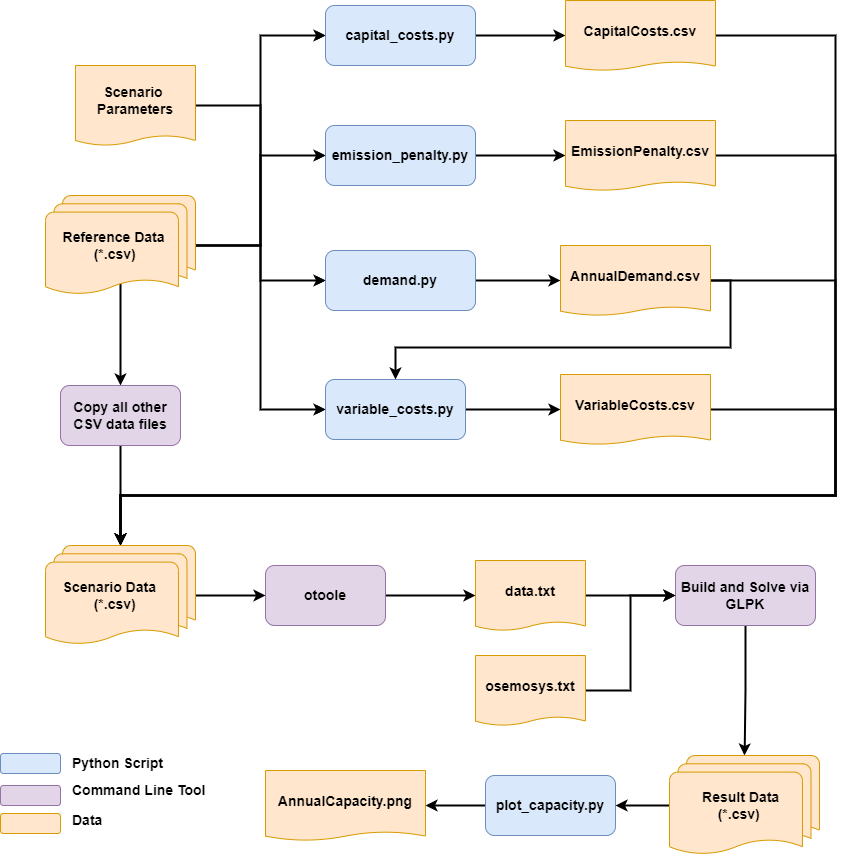

The diagram above was exported from draw.io. Its source (the exported page's mxGraphModel, read from the mxfile embedded in the PNG):
<mxGraphModel dx="2523" dy="1255" grid="1" gridSize="10" guides="1" tooltips="1" connect="1" arrows="1" fold="1" page="1" pageScale="1" pageWidth="850" pageHeight="1100" math="0" shadow="0">
  <root>
    <mxCell id="0" />
    <mxCell id="1" parent="0" />
    <mxCell id="5pvSiUsHJxh6kLR6ZuF_-36" style="edgeStyle=orthogonalEdgeStyle;rounded=0;orthogonalLoop=1;jettySize=auto;html=1;exitX=1;exitY=0.5;exitDx=0;exitDy=0;entryX=0;entryY=0.5;entryDx=0;entryDy=0;strokeWidth=2;" edge="1" parent="1" source="5pvSiUsHJxh6kLR6ZuF_-3" target="5pvSiUsHJxh6kLR6ZuF_-32">
      <mxGeometry relative="1" as="geometry" />
    </mxCell>
    <mxCell id="5pvSiUsHJxh6kLR6ZuF_-3" value="capital_costs.py" style="rounded=1;whiteSpace=wrap;html=1;fontSize=14;fillColor=#dae8fc;strokeColor=#6c8ebf;fontStyle=1" vertex="1" parent="1">
      <mxGeometry x="-100" y="128" width="150" height="60" as="geometry" />
    </mxCell>
    <mxCell id="5pvSiUsHJxh6kLR6ZuF_-37" style="edgeStyle=orthogonalEdgeStyle;rounded=0;orthogonalLoop=1;jettySize=auto;html=1;exitX=1;exitY=0.5;exitDx=0;exitDy=0;entryX=0;entryY=0.5;entryDx=0;entryDy=0;strokeWidth=2;" edge="1" parent="1" source="5pvSiUsHJxh6kLR6ZuF_-4" target="5pvSiUsHJxh6kLR6ZuF_-33">
      <mxGeometry relative="1" as="geometry" />
    </mxCell>
    <mxCell id="5pvSiUsHJxh6kLR6ZuF_-4" value="emission_penalty.py" style="rounded=1;whiteSpace=wrap;html=1;fontSize=14;fillColor=#dae8fc;strokeColor=#6c8ebf;fontStyle=1" vertex="1" parent="1">
      <mxGeometry x="-100" y="248" width="150" height="60" as="geometry" />
    </mxCell>
    <mxCell id="5pvSiUsHJxh6kLR6ZuF_-38" style="edgeStyle=orthogonalEdgeStyle;rounded=0;orthogonalLoop=1;jettySize=auto;html=1;exitX=1;exitY=0.5;exitDx=0;exitDy=0;entryX=0;entryY=0.5;entryDx=0;entryDy=0;strokeWidth=2;" edge="1" parent="1" source="5pvSiUsHJxh6kLR6ZuF_-6" target="5pvSiUsHJxh6kLR6ZuF_-34">
      <mxGeometry relative="1" as="geometry" />
    </mxCell>
    <mxCell id="5pvSiUsHJxh6kLR6ZuF_-6" value="demand.py" style="rounded=1;whiteSpace=wrap;html=1;fontSize=14;fillColor=#dae8fc;strokeColor=#6c8ebf;fontStyle=1" vertex="1" parent="1">
      <mxGeometry x="-100" y="373" width="150" height="60" as="geometry" />
    </mxCell>
    <mxCell id="5pvSiUsHJxh6kLR6ZuF_-39" style="edgeStyle=orthogonalEdgeStyle;rounded=0;orthogonalLoop=1;jettySize=auto;html=1;exitX=1;exitY=0.5;exitDx=0;exitDy=0;entryX=0;entryY=0.5;entryDx=0;entryDy=0;strokeWidth=2;" edge="1" parent="1" source="5pvSiUsHJxh6kLR6ZuF_-7" target="5pvSiUsHJxh6kLR6ZuF_-35">
      <mxGeometry relative="1" as="geometry" />
    </mxCell>
    <mxCell id="5pvSiUsHJxh6kLR6ZuF_-7" value="variable_costs.py" style="rounded=1;whiteSpace=wrap;html=1;fontSize=14;fillColor=#dae8fc;strokeColor=#6c8ebf;fontStyle=1" vertex="1" parent="1">
      <mxGeometry x="-100" y="502" width="140" height="60" as="geometry" />
    </mxCell>
    <mxCell id="5pvSiUsHJxh6kLR6ZuF_-24" style="edgeStyle=orthogonalEdgeStyle;rounded=0;orthogonalLoop=1;jettySize=auto;html=1;exitX=1;exitY=0.5;exitDx=0;exitDy=0;entryX=0;entryY=0.5;entryDx=0;entryDy=0;" edge="1" parent="1" source="5pvSiUsHJxh6kLR6ZuF_-9" target="5pvSiUsHJxh6kLR6ZuF_-3">
      <mxGeometry relative="1" as="geometry" />
    </mxCell>
    <mxCell id="5pvSiUsHJxh6kLR6ZuF_-25" style="edgeStyle=orthogonalEdgeStyle;rounded=0;orthogonalLoop=1;jettySize=auto;html=1;exitX=1;exitY=0.5;exitDx=0;exitDy=0;entryX=0;entryY=0.5;entryDx=0;entryDy=0;" edge="1" parent="1" source="5pvSiUsHJxh6kLR6ZuF_-9" target="5pvSiUsHJxh6kLR6ZuF_-4">
      <mxGeometry relative="1" as="geometry" />
    </mxCell>
    <mxCell id="5pvSiUsHJxh6kLR6ZuF_-26" style="edgeStyle=orthogonalEdgeStyle;rounded=0;orthogonalLoop=1;jettySize=auto;html=1;exitX=1;exitY=0.5;exitDx=0;exitDy=0;entryX=0;entryY=0.5;entryDx=0;entryDy=0;" edge="1" parent="1" source="5pvSiUsHJxh6kLR6ZuF_-9" target="5pvSiUsHJxh6kLR6ZuF_-6">
      <mxGeometry relative="1" as="geometry" />
    </mxCell>
    <mxCell id="5pvSiUsHJxh6kLR6ZuF_-31" style="edgeStyle=orthogonalEdgeStyle;rounded=0;orthogonalLoop=1;jettySize=auto;html=1;exitX=1;exitY=0.5;exitDx=0;exitDy=0;entryX=0;entryY=0.5;entryDx=0;entryDy=0;strokeWidth=2;" edge="1" parent="1" source="5pvSiUsHJxh6kLR6ZuF_-9" target="5pvSiUsHJxh6kLR6ZuF_-7">
      <mxGeometry relative="1" as="geometry" />
    </mxCell>
    <mxCell id="5pvSiUsHJxh6kLR6ZuF_-9" value="Scenario&amp;nbsp;&lt;br&gt;Parameters" style="shape=document;whiteSpace=wrap;html=1;boundedLbl=1;fontSize=14;size=0.125;fillColor=#ffe6cc;strokeColor=#d79b00;fontStyle=1" vertex="1" parent="1">
      <mxGeometry x="-350" y="188" width="120" height="80" as="geometry" />
    </mxCell>
    <mxCell id="5pvSiUsHJxh6kLR6ZuF_-27" style="edgeStyle=orthogonalEdgeStyle;rounded=0;orthogonalLoop=1;jettySize=auto;html=1;exitX=1;exitY=0.5;exitDx=0;exitDy=0;exitPerimeter=0;entryX=0;entryY=0.5;entryDx=0;entryDy=0;strokeWidth=2;" edge="1" parent="1" source="5pvSiUsHJxh6kLR6ZuF_-12" target="5pvSiUsHJxh6kLR6ZuF_-4">
      <mxGeometry relative="1" as="geometry" />
    </mxCell>
    <mxCell id="5pvSiUsHJxh6kLR6ZuF_-28" style="edgeStyle=orthogonalEdgeStyle;rounded=0;orthogonalLoop=1;jettySize=auto;html=1;exitX=1;exitY=0.5;exitDx=0;exitDy=0;exitPerimeter=0;entryX=0;entryY=0.5;entryDx=0;entryDy=0;strokeWidth=2;" edge="1" parent="1" source="5pvSiUsHJxh6kLR6ZuF_-12" target="5pvSiUsHJxh6kLR6ZuF_-3">
      <mxGeometry relative="1" as="geometry" />
    </mxCell>
    <mxCell id="5pvSiUsHJxh6kLR6ZuF_-29" style="edgeStyle=orthogonalEdgeStyle;rounded=0;orthogonalLoop=1;jettySize=auto;html=1;exitX=1;exitY=0.5;exitDx=0;exitDy=0;exitPerimeter=0;entryX=0;entryY=0.5;entryDx=0;entryDy=0;strokeWidth=2;" edge="1" parent="1" source="5pvSiUsHJxh6kLR6ZuF_-12" target="5pvSiUsHJxh6kLR6ZuF_-6">
      <mxGeometry relative="1" as="geometry" />
    </mxCell>
    <mxCell id="5pvSiUsHJxh6kLR6ZuF_-30" style="edgeStyle=orthogonalEdgeStyle;rounded=0;orthogonalLoop=1;jettySize=auto;html=1;exitX=1;exitY=0.5;exitDx=0;exitDy=0;exitPerimeter=0;entryX=0;entryY=0.5;entryDx=0;entryDy=0;" edge="1" parent="1" source="5pvSiUsHJxh6kLR6ZuF_-12" target="5pvSiUsHJxh6kLR6ZuF_-7">
      <mxGeometry relative="1" as="geometry" />
    </mxCell>
    <mxCell id="5pvSiUsHJxh6kLR6ZuF_-42" style="edgeStyle=orthogonalEdgeStyle;rounded=0;orthogonalLoop=1;jettySize=auto;html=1;exitX=0.5;exitY=0.88;exitDx=0;exitDy=0;exitPerimeter=0;entryX=0.5;entryY=0;entryDx=0;entryDy=0;strokeWidth=2;" edge="1" parent="1" source="5pvSiUsHJxh6kLR6ZuF_-12" target="5pvSiUsHJxh6kLR6ZuF_-41">
      <mxGeometry relative="1" as="geometry" />
    </mxCell>
    <mxCell id="5pvSiUsHJxh6kLR6ZuF_-12" value="&amp;nbsp; &amp;nbsp; Reference Data&lt;br&gt;&lt;span style=&quot;white-space: pre;&quot;&gt;&#09;&lt;/span&gt;&amp;nbsp; &amp;nbsp; (*.csv)" style="strokeWidth=1;html=1;shape=mxgraph.flowchart.multi-document;whiteSpace=wrap;fontSize=14;align=left;fillColor=#ffe6cc;strokeColor=#d79b00;fontStyle=1" vertex="1" parent="1">
      <mxGeometry x="-380" y="318" width="150" height="100" as="geometry" />
    </mxCell>
    <mxCell id="5pvSiUsHJxh6kLR6ZuF_-57" style="edgeStyle=orthogonalEdgeStyle;rounded=0;orthogonalLoop=1;jettySize=auto;html=1;exitX=1;exitY=0.5;exitDx=0;exitDy=0;entryX=0;entryY=0.5;entryDx=0;entryDy=0;strokeWidth=2;" edge="1" parent="1" source="5pvSiUsHJxh6kLR6ZuF_-14" target="5pvSiUsHJxh6kLR6ZuF_-55">
      <mxGeometry relative="1" as="geometry" />
    </mxCell>
    <mxCell id="5pvSiUsHJxh6kLR6ZuF_-14" value="otoole" style="rounded=1;whiteSpace=wrap;html=1;strokeWidth=1;fontSize=14;fillColor=#e1d5e7;strokeColor=#9673a6;fontStyle=1" vertex="1" parent="1">
      <mxGeometry x="-160" y="688" width="120" height="60" as="geometry" />
    </mxCell>
    <mxCell id="5pvSiUsHJxh6kLR6ZuF_-61" style="edgeStyle=orthogonalEdgeStyle;rounded=0;orthogonalLoop=1;jettySize=auto;html=1;exitX=0.5;exitY=1;exitDx=0;exitDy=0;entryX=0.5;entryY=0;entryDx=0;entryDy=0;entryPerimeter=0;strokeWidth=2;" edge="1" parent="1" source="5pvSiUsHJxh6kLR6ZuF_-16" target="5pvSiUsHJxh6kLR6ZuF_-60">
      <mxGeometry relative="1" as="geometry" />
    </mxCell>
    <mxCell id="5pvSiUsHJxh6kLR6ZuF_-16" value="Build and Solve via GLPK" style="rounded=1;whiteSpace=wrap;html=1;strokeWidth=1;fontSize=14;fillColor=#e1d5e7;strokeColor=#9673a6;fontStyle=1" vertex="1" parent="1">
      <mxGeometry x="250" y="688" width="140" height="60" as="geometry" />
    </mxCell>
    <mxCell id="5pvSiUsHJxh6kLR6ZuF_-64" style="edgeStyle=orthogonalEdgeStyle;rounded=0;orthogonalLoop=1;jettySize=auto;html=1;exitX=0;exitY=0.5;exitDx=0;exitDy=0;entryX=1;entryY=0.5;entryDx=0;entryDy=0;strokeWidth=2;" edge="1" parent="1" source="5pvSiUsHJxh6kLR6ZuF_-17" target="5pvSiUsHJxh6kLR6ZuF_-63">
      <mxGeometry relative="1" as="geometry" />
    </mxCell>
    <mxCell id="5pvSiUsHJxh6kLR6ZuF_-17" value="plot_capacity.py" style="rounded=1;whiteSpace=wrap;html=1;strokeWidth=1;fontSize=14;fillColor=#dae8fc;strokeColor=#6c8ebf;fontStyle=1" vertex="1" parent="1">
      <mxGeometry x="60" y="898" width="130" height="60" as="geometry" />
    </mxCell>
    <mxCell id="5pvSiUsHJxh6kLR6ZuF_-18" value="" style="rounded=1;whiteSpace=wrap;html=1;strokeWidth=1;fontSize=14;fontStyle=1;fillColor=#dae8fc;strokeColor=#6c8ebf;" vertex="1" parent="1">
      <mxGeometry x="-425" y="876" width="60" height="20" as="geometry" />
    </mxCell>
    <mxCell id="5pvSiUsHJxh6kLR6ZuF_-19" value="" style="rounded=1;whiteSpace=wrap;html=1;strokeWidth=1;fontSize=14;fontStyle=1;fillColor=#e1d5e7;strokeColor=#9673a6;" vertex="1" parent="1">
      <mxGeometry x="-425" y="908" width="60" height="20" as="geometry" />
    </mxCell>
    <mxCell id="5pvSiUsHJxh6kLR6ZuF_-20" value="" style="rounded=1;whiteSpace=wrap;html=1;strokeWidth=1;fontSize=14;fontStyle=1;fillColor=#ffe6cc;strokeColor=#d79b00;" vertex="1" parent="1">
      <mxGeometry x="-425" y="936" width="60" height="20" as="geometry" />
    </mxCell>
    <mxCell id="5pvSiUsHJxh6kLR6ZuF_-21" value="Python Script" style="text;html=1;strokeColor=none;fillColor=none;align=left;verticalAlign=middle;whiteSpace=wrap;rounded=0;fontSize=14;fontStyle=1" vertex="1" parent="1">
      <mxGeometry x="-355" y="871" width="100" height="30" as="geometry" />
    </mxCell>
    <mxCell id="5pvSiUsHJxh6kLR6ZuF_-22" value="Data" style="text;html=1;strokeColor=none;fillColor=none;align=left;verticalAlign=middle;whiteSpace=wrap;rounded=0;fontSize=14;fontStyle=1" vertex="1" parent="1">
      <mxGeometry x="-355" y="928" width="130" height="30" as="geometry" />
    </mxCell>
    <mxCell id="5pvSiUsHJxh6kLR6ZuF_-23" value="Command Line Tool" style="text;html=1;strokeColor=none;fillColor=none;align=left;verticalAlign=middle;whiteSpace=wrap;rounded=0;fontSize=14;fontStyle=1" vertex="1" parent="1">
      <mxGeometry x="-355" y="898" width="140" height="30" as="geometry" />
    </mxCell>
    <mxCell id="5pvSiUsHJxh6kLR6ZuF_-45" style="edgeStyle=orthogonalEdgeStyle;rounded=0;orthogonalLoop=1;jettySize=auto;html=1;exitX=1;exitY=0.5;exitDx=0;exitDy=0;entryX=0.5;entryY=0;entryDx=0;entryDy=0;entryPerimeter=0;strokeWidth=2;" edge="1" parent="1" source="5pvSiUsHJxh6kLR6ZuF_-32" target="5pvSiUsHJxh6kLR6ZuF_-43">
      <mxGeometry relative="1" as="geometry">
        <Array as="points">
          <mxPoint x="410" y="158" />
          <mxPoint x="410" y="618" />
          <mxPoint x="-305" y="618" />
        </Array>
      </mxGeometry>
    </mxCell>
    <mxCell id="5pvSiUsHJxh6kLR6ZuF_-32" value="CapitalCosts.csv" style="shape=document;whiteSpace=wrap;html=1;boundedLbl=1;fontSize=14;size=0.125;fillColor=#ffe6cc;strokeColor=#d79b00;fontStyle=1" vertex="1" parent="1">
      <mxGeometry x="140" y="123" width="150" height="70" as="geometry" />
    </mxCell>
    <mxCell id="5pvSiUsHJxh6kLR6ZuF_-46" style="edgeStyle=orthogonalEdgeStyle;rounded=0;orthogonalLoop=1;jettySize=auto;html=1;exitX=1;exitY=0.5;exitDx=0;exitDy=0;entryX=0.5;entryY=0;entryDx=0;entryDy=0;entryPerimeter=0;strokeWidth=2;" edge="1" parent="1" source="5pvSiUsHJxh6kLR6ZuF_-33" target="5pvSiUsHJxh6kLR6ZuF_-43">
      <mxGeometry relative="1" as="geometry">
        <Array as="points">
          <mxPoint x="410" y="278" />
          <mxPoint x="410" y="618" />
          <mxPoint x="-305" y="618" />
        </Array>
      </mxGeometry>
    </mxCell>
    <mxCell id="5pvSiUsHJxh6kLR6ZuF_-33" value="EmissionPenalty.csv" style="shape=document;whiteSpace=wrap;html=1;boundedLbl=1;fontSize=14;size=0.125;fillColor=#ffe6cc;strokeColor=#d79b00;fontStyle=1" vertex="1" parent="1">
      <mxGeometry x="140" y="243" width="150" height="70" as="geometry" />
    </mxCell>
    <mxCell id="5pvSiUsHJxh6kLR6ZuF_-40" style="edgeStyle=orthogonalEdgeStyle;rounded=0;orthogonalLoop=1;jettySize=auto;html=1;exitX=1;exitY=0.5;exitDx=0;exitDy=0;entryX=0.5;entryY=0;entryDx=0;entryDy=0;strokeWidth=2;" edge="1" parent="1" source="5pvSiUsHJxh6kLR6ZuF_-34" target="5pvSiUsHJxh6kLR6ZuF_-7">
      <mxGeometry relative="1" as="geometry" />
    </mxCell>
    <mxCell id="5pvSiUsHJxh6kLR6ZuF_-47" style="edgeStyle=orthogonalEdgeStyle;rounded=0;orthogonalLoop=1;jettySize=auto;html=1;exitX=1;exitY=0.5;exitDx=0;exitDy=0;entryX=0.5;entryY=0;entryDx=0;entryDy=0;entryPerimeter=0;strokeWidth=2;" edge="1" parent="1" source="5pvSiUsHJxh6kLR6ZuF_-34" target="5pvSiUsHJxh6kLR6ZuF_-43">
      <mxGeometry relative="1" as="geometry">
        <Array as="points">
          <mxPoint x="410" y="403" />
          <mxPoint x="410" y="618" />
          <mxPoint x="-305" y="618" />
        </Array>
      </mxGeometry>
    </mxCell>
    <mxCell id="5pvSiUsHJxh6kLR6ZuF_-34" value="AnnualDemand.csv" style="shape=document;whiteSpace=wrap;html=1;boundedLbl=1;fontSize=14;size=0.125;fillColor=#ffe6cc;strokeColor=#d79b00;fontStyle=1" vertex="1" parent="1">
      <mxGeometry x="135" y="368" width="150" height="70" as="geometry" />
    </mxCell>
    <mxCell id="5pvSiUsHJxh6kLR6ZuF_-51" style="edgeStyle=orthogonalEdgeStyle;rounded=0;orthogonalLoop=1;jettySize=auto;html=1;exitX=1;exitY=0.5;exitDx=0;exitDy=0;entryX=0.5;entryY=0;entryDx=0;entryDy=0;entryPerimeter=0;strokeWidth=2;" edge="1" parent="1" source="5pvSiUsHJxh6kLR6ZuF_-35" target="5pvSiUsHJxh6kLR6ZuF_-43">
      <mxGeometry relative="1" as="geometry">
        <Array as="points">
          <mxPoint x="410" y="532" />
          <mxPoint x="410" y="618" />
          <mxPoint x="-305" y="618" />
        </Array>
      </mxGeometry>
    </mxCell>
    <mxCell id="5pvSiUsHJxh6kLR6ZuF_-35" value="VariableCosts.csv" style="shape=document;whiteSpace=wrap;html=1;boundedLbl=1;fontSize=14;size=0.125;fillColor=#ffe6cc;strokeColor=#d79b00;fontStyle=1" vertex="1" parent="1">
      <mxGeometry x="135" y="497" width="150" height="70" as="geometry" />
    </mxCell>
    <mxCell id="5pvSiUsHJxh6kLR6ZuF_-44" style="edgeStyle=orthogonalEdgeStyle;rounded=0;orthogonalLoop=1;jettySize=auto;html=1;exitX=0.5;exitY=1;exitDx=0;exitDy=0;entryX=0.5;entryY=0;entryDx=0;entryDy=0;entryPerimeter=0;strokeWidth=2;" edge="1" parent="1" source="5pvSiUsHJxh6kLR6ZuF_-41" target="5pvSiUsHJxh6kLR6ZuF_-43">
      <mxGeometry relative="1" as="geometry" />
    </mxCell>
    <mxCell id="5pvSiUsHJxh6kLR6ZuF_-41" value="Copy all other CSV data files" style="rounded=1;whiteSpace=wrap;html=1;strokeWidth=1;fontSize=14;fillColor=#e1d5e7;strokeColor=#9673a6;fontStyle=1" vertex="1" parent="1">
      <mxGeometry x="-365" y="508" width="120" height="60" as="geometry" />
    </mxCell>
    <mxCell id="5pvSiUsHJxh6kLR6ZuF_-52" style="edgeStyle=orthogonalEdgeStyle;rounded=0;orthogonalLoop=1;jettySize=auto;html=1;exitX=1;exitY=0.5;exitDx=0;exitDy=0;exitPerimeter=0;entryX=0;entryY=0.5;entryDx=0;entryDy=0;strokeWidth=2;" edge="1" parent="1" source="5pvSiUsHJxh6kLR6ZuF_-43" target="5pvSiUsHJxh6kLR6ZuF_-14">
      <mxGeometry relative="1" as="geometry" />
    </mxCell>
    <mxCell id="5pvSiUsHJxh6kLR6ZuF_-43" value="&amp;nbsp; &amp;nbsp; Scenario Data&lt;br&gt;&lt;span style=&quot;white-space: pre;&quot;&gt;&#09;&lt;/span&gt;&amp;nbsp; &amp;nbsp; (*.csv)" style="strokeWidth=1;html=1;shape=mxgraph.flowchart.multi-document;whiteSpace=wrap;fontSize=14;align=left;fillColor=#ffe6cc;strokeColor=#d79b00;fontStyle=1" vertex="1" parent="1">
      <mxGeometry x="-380" y="668" width="150" height="100" as="geometry" />
    </mxCell>
    <mxCell id="5pvSiUsHJxh6kLR6ZuF_-59" style="edgeStyle=orthogonalEdgeStyle;rounded=0;orthogonalLoop=1;jettySize=auto;html=1;exitX=1;exitY=0.5;exitDx=0;exitDy=0;entryX=0;entryY=0.5;entryDx=0;entryDy=0;strokeWidth=2;" edge="1" parent="1" source="5pvSiUsHJxh6kLR6ZuF_-55" target="5pvSiUsHJxh6kLR6ZuF_-16">
      <mxGeometry relative="1" as="geometry" />
    </mxCell>
    <mxCell id="5pvSiUsHJxh6kLR6ZuF_-55" value="data.txt" style="shape=document;whiteSpace=wrap;html=1;boundedLbl=1;fontSize=14;size=0.125;fillColor=#ffe6cc;strokeColor=#d79b00;fontStyle=1" vertex="1" parent="1">
      <mxGeometry x="50" y="683" width="110" height="70" as="geometry" />
    </mxCell>
    <mxCell id="5pvSiUsHJxh6kLR6ZuF_-58" style="edgeStyle=orthogonalEdgeStyle;rounded=0;orthogonalLoop=1;jettySize=auto;html=1;exitX=1;exitY=0.5;exitDx=0;exitDy=0;entryX=0;entryY=0.5;entryDx=0;entryDy=0;strokeWidth=2;" edge="1" parent="1" source="5pvSiUsHJxh6kLR6ZuF_-56" target="5pvSiUsHJxh6kLR6ZuF_-16">
      <mxGeometry relative="1" as="geometry" />
    </mxCell>
    <mxCell id="5pvSiUsHJxh6kLR6ZuF_-56" value="osemosys.txt" style="shape=document;whiteSpace=wrap;html=1;boundedLbl=1;fontSize=14;size=0.125;fillColor=#ffe6cc;strokeColor=#d79b00;fontStyle=1" vertex="1" parent="1">
      <mxGeometry x="50" y="778" width="110" height="70" as="geometry" />
    </mxCell>
    <mxCell id="5pvSiUsHJxh6kLR6ZuF_-62" style="edgeStyle=orthogonalEdgeStyle;rounded=0;orthogonalLoop=1;jettySize=auto;html=1;exitX=0;exitY=0.5;exitDx=0;exitDy=0;exitPerimeter=0;entryX=1;entryY=0.5;entryDx=0;entryDy=0;strokeWidth=2;" edge="1" parent="1" source="5pvSiUsHJxh6kLR6ZuF_-60" target="5pvSiUsHJxh6kLR6ZuF_-17">
      <mxGeometry relative="1" as="geometry" />
    </mxCell>
    <mxCell id="5pvSiUsHJxh6kLR6ZuF_-60" value="&amp;nbsp; &amp;nbsp; &amp;nbsp; &amp;nbsp; Result Data&lt;br&gt;&lt;span style=&quot;white-space: pre;&quot;&gt;&#09;&lt;/span&gt;&amp;nbsp; &amp;nbsp; (*.csv)" style="strokeWidth=1;html=1;shape=mxgraph.flowchart.multi-document;whiteSpace=wrap;fontSize=14;align=left;fillColor=#ffe6cc;strokeColor=#d79b00;fontStyle=1" vertex="1" parent="1">
      <mxGeometry x="244" y="878" width="150" height="100" as="geometry" />
    </mxCell>
    <mxCell id="5pvSiUsHJxh6kLR6ZuF_-63" value="AnnualCapacity.png" style="shape=document;whiteSpace=wrap;html=1;boundedLbl=1;fontSize=14;size=0.125;fillColor=#ffe6cc;strokeColor=#d79b00;fontStyle=1" vertex="1" parent="1">
      <mxGeometry x="-160" y="893" width="160" height="70" as="geometry" />
    </mxCell>
  </root>
</mxGraphModel>